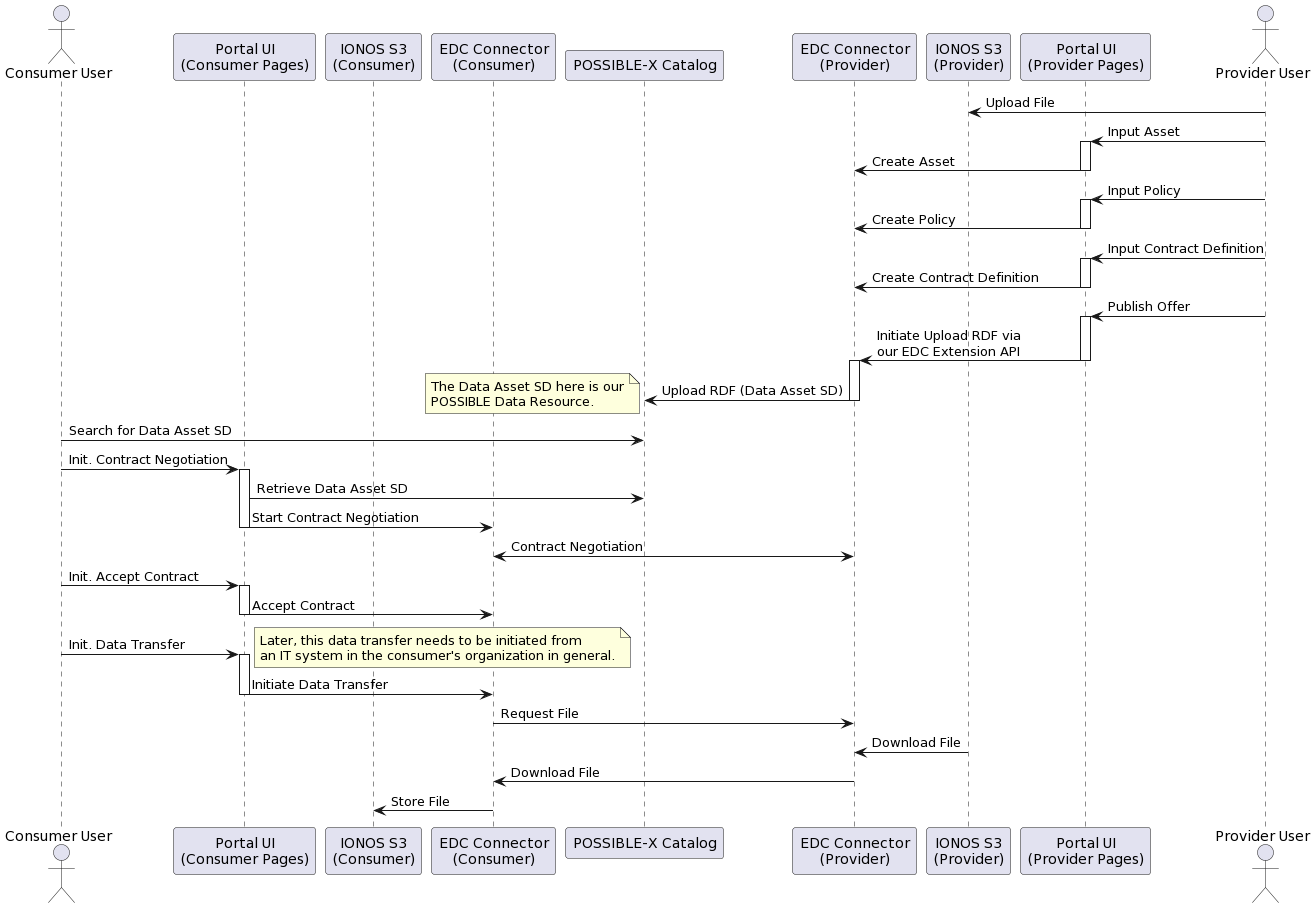

The diagram above was rendered by PlantUML. Its source (embedded in the PNG):
@startuml
actor "Consumer User" as Consumer_User

participant "Portal UI\n(Consumer Pages)" as Portal_UI_Consumer
participant "IONOS S3\n(Consumer)" as ConsumerIONOSS3
participant "EDC Connector\n(Consumer)" as ConsumerEDC

participant "POSSIBLE-X Catalog" as PossibleXCatalog

participant "EDC Connector\n(Provider)" as ProviderEDC
participant "IONOS S3\n(Provider)" as ProviderIONOSS3
participant "Portal UI\n(Provider Pages)" as Portal_UI_Provider

actor "Provider User" as Provider_User


Provider_User -> ProviderIONOSS3 : Upload File

Provider_User -> Portal_UI_Provider : Input Asset
activate Portal_UI_Provider
Portal_UI_Provider -> ProviderEDC : Create Asset
deactivate Portal_UI_Provider

Provider_User -> Portal_UI_Provider : Input Policy
activate Portal_UI_Provider
Portal_UI_Provider -> ProviderEDC : Create Policy
deactivate Portal_UI_Provider

Provider_User -> Portal_UI_Provider : Input Contract Definition
activate Portal_UI_Provider
Portal_UI_Provider -> ProviderEDC : Create Contract Definition
deactivate Portal_UI_Provider

Provider_User -> Portal_UI_Provider : Publish Offer
activate Portal_UI_Provider
Portal_UI_Provider -> ProviderEDC : Initiate Upload RDF via\nour EDC Extension API
deactivate Portal_UI_Provider
activate ProviderEDC
ProviderEDC -> PossibleXCatalog : Upload RDF (Data Asset SD)
note left: The Data Asset SD here is our\nPOSSIBLE Data Resource.
deactivate ProviderEDC

Consumer_User -> PossibleXCatalog : Search for Data Asset SD

Consumer_User -> Portal_UI_Consumer : Init. Contract Negotiation
activate Portal_UI_Consumer
Portal_UI_Consumer -> PossibleXCatalog : Retrieve Data Asset SD
Portal_UI_Consumer -> ConsumerEDC : Start Contract Negotiation
deactivate Portal_UI_Consumer
ConsumerEDC <-> ProviderEDC : Contract Negotiation

Consumer_User -> Portal_UI_Consumer : Init. Accept Contract
activate Portal_UI_Consumer
Portal_UI_Consumer -> ConsumerEDC : Accept Contract
deactivate Portal_UI_Consumer

Consumer_User -> Portal_UI_Consumer : Init. Data Transfer
note right: Later, this data transfer needs to be initiated from\nan IT system in the consumer's organization in general.
activate Portal_UI_Consumer
Portal_UI_Consumer -> ConsumerEDC : Initiate Data Transfer
deactivate Portal_UI_Consumer
ConsumerEDC -> ProviderEDC : Request File
ProviderIONOSS3 -> ProviderEDC : Download File
ProviderEDC -> ConsumerEDC : Download File
ConsumerEDC -> ConsumerIONOSS3 : Store File
@enduml